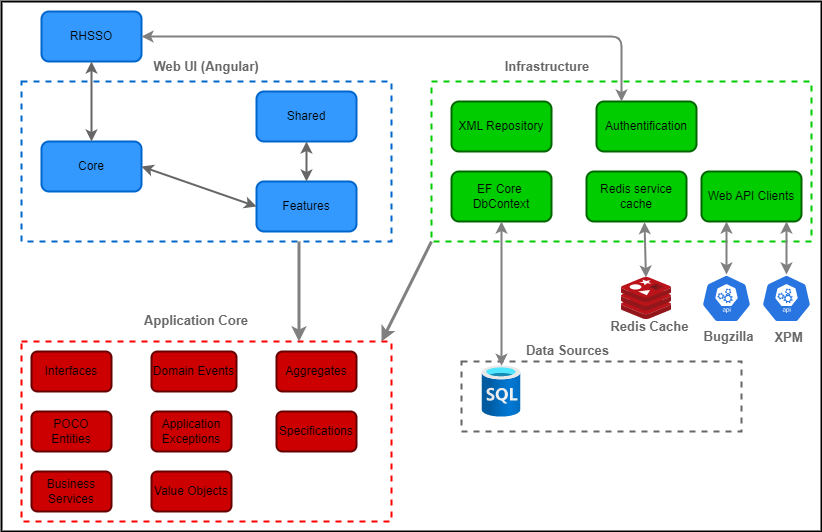

The diagram above was exported from draw.io. Its source (the exported page's mxGraphModel, read from the mxfile embedded in the PNG):
<mxGraphModel dx="939" dy="1764" grid="1" gridSize="10" guides="1" tooltips="1" connect="1" arrows="1" fold="1" page="1" pageScale="1" pageWidth="850" pageHeight="1100" background="#ffffff" math="0" shadow="0">
  <root>
    <mxCell id="0" />
    <mxCell id="1" parent="0" />
    <mxCell id="46" value="" style="rounded=0;whiteSpace=wrap;html=1;strokeColor=#000000;strokeWidth=2;fontSize=13;fontColor=#666666;fillColor=none;" vertex="1" parent="1">
      <mxGeometry x="20" width="820" height="530" as="geometry" />
    </mxCell>
    <mxCell id="2" value="" style="rounded=0;whiteSpace=wrap;html=1;fillColor=none;fontColor=#ffffff;strokeColor=#0066CC;dashed=1;strokeWidth=2;" vertex="1" parent="1">
      <mxGeometry x="40" y="80" width="370" height="160" as="geometry" />
    </mxCell>
    <mxCell id="37" style="edgeStyle=none;html=1;entryX=0.973;entryY=0;entryDx=0;entryDy=0;entryPerimeter=0;strokeColor=#808080;fontSize=13;fontColor=#000000;exitX=0;exitY=1;exitDx=0;exitDy=0;strokeWidth=3;" edge="1" parent="1" source="3" target="4">
      <mxGeometry relative="1" as="geometry" />
    </mxCell>
    <mxCell id="3" value="" style="rounded=0;whiteSpace=wrap;html=1;fillColor=none;fontColor=#ffffff;strokeColor=#00CC00;dashed=1;strokeWidth=2;" vertex="1" parent="1">
      <mxGeometry x="450" y="80" width="380" height="160" as="geometry" />
    </mxCell>
    <mxCell id="4" value="" style="rounded=0;whiteSpace=wrap;html=1;fillColor=none;fontColor=#ffffff;strokeColor=#FF0000;dashed=1;strokeWidth=2;" vertex="1" parent="1">
      <mxGeometry x="40" y="340" width="370" height="180" as="geometry" />
    </mxCell>
    <mxCell id="5" value="" style="rounded=0;whiteSpace=wrap;html=1;fillColor=none;fontColor=#ffffff;strokeColor=#666666;dashed=1;strokeWidth=2;" vertex="1" parent="1">
      <mxGeometry x="480" y="360" width="280" height="70" as="geometry" />
    </mxCell>
    <mxCell id="6" value="Core" style="rounded=1;whiteSpace=wrap;html=1;strokeColor=#0066CC;strokeWidth=2;fillColor=#3399FF;" vertex="1" parent="1">
      <mxGeometry x="60" y="140" width="100" height="50" as="geometry" />
    </mxCell>
    <mxCell id="7" value="Features" style="rounded=1;whiteSpace=wrap;html=1;strokeColor=#0066CC;strokeWidth=2;fillColor=#3399FF;" vertex="1" parent="1">
      <mxGeometry x="275" y="180" width="100" height="50" as="geometry" />
    </mxCell>
    <mxCell id="8" value="Shared" style="rounded=1;whiteSpace=wrap;html=1;strokeColor=#0066CC;strokeWidth=2;fillColor=#3399FF;" vertex="1" parent="1">
      <mxGeometry x="275" y="90" width="100" height="50" as="geometry" />
    </mxCell>
    <mxCell id="9" value="Domain Events" style="rounded=1;whiteSpace=wrap;html=1;strokeColor=#660000;strokeWidth=2;fillColor=#CC0000;" vertex="1" parent="1">
      <mxGeometry x="170" y="350" width="85" height="40" as="geometry" />
    </mxCell>
    <mxCell id="10" value="EF Core&amp;nbsp;&lt;br&gt;DbContext" style="rounded=1;whiteSpace=wrap;html=1;strokeColor=#006600;strokeWidth=2;fillColor=#00CC00;" vertex="1" parent="1">
      <mxGeometry x="470" y="170" width="100" height="50" as="geometry" />
    </mxCell>
    <mxCell id="11" value="Redis service cache" style="rounded=1;whiteSpace=wrap;html=1;strokeColor=#006600;strokeWidth=2;fillColor=#00CC00;" vertex="1" parent="1">
      <mxGeometry x="605" y="170" width="100" height="50" as="geometry" />
    </mxCell>
    <mxCell id="12" value="Web API Clients" style="rounded=1;whiteSpace=wrap;html=1;strokeColor=#006600;strokeWidth=2;fillColor=#00CC00;" vertex="1" parent="1">
      <mxGeometry x="720" y="170" width="100" height="50" as="geometry" />
    </mxCell>
    <mxCell id="13" value="" style="sketch=0;html=1;dashed=0;whitespace=wrap;fillColor=#2875E2;strokeColor=#ffffff;points=[[0.005,0.63,0],[0.1,0.2,0],[0.9,0.2,0],[0.5,0,0],[0.995,0.63,0],[0.72,0.99,0],[0.5,1,0],[0.28,0.99,0]];verticalLabelPosition=bottom;align=center;verticalAlign=top;shape=mxgraph.kubernetes.icon;prIcon=api;strokeWidth=2;" vertex="1" parent="1">
      <mxGeometry x="720" y="273" width="50" height="48" as="geometry" />
    </mxCell>
    <mxCell id="14" value="" style="sketch=0;aspect=fixed;html=1;points=[];align=center;image;fontSize=12;image=img/lib/mscae/Cache_Redis_Product.svg;strokeColor=#006600;strokeWidth=2;fillColor=#00CC00;" vertex="1" parent="1">
      <mxGeometry x="640" y="276" width="50" height="42" as="geometry" />
    </mxCell>
    <mxCell id="15" value="" style="aspect=fixed;html=1;points=[];align=center;image;fontSize=12;image=img/lib/azure2/databases/SQL_Database.svg;strokeColor=#006600;strokeWidth=2;fillColor=#00CC00;" vertex="1" parent="1">
      <mxGeometry x="500.68" y="364.25" width="38.63" height="51.5" as="geometry" />
    </mxCell>
    <mxCell id="16" value="XML Repository" style="rounded=1;whiteSpace=wrap;html=1;strokeColor=#006600;strokeWidth=2;fillColor=#00CC00;" vertex="1" parent="1">
      <mxGeometry x="470" y="100" width="100" height="50" as="geometry" />
    </mxCell>
    <mxCell id="17" value="" style="endArrow=classic;startArrow=classic;html=1;strokeColor=#808080;strokeWidth=2;" edge="1" parent="1" source="15" target="10">
      <mxGeometry width="50" height="50" relative="1" as="geometry">
        <mxPoint x="530" y="340" as="sourcePoint" />
        <mxPoint x="600" y="310" as="targetPoint" />
      </mxGeometry>
    </mxCell>
    <mxCell id="18" value="" style="endArrow=classic;startArrow=classic;html=1;strokeColor=#808080;entryX=0.58;entryY=1.013;entryDx=0;entryDy=0;entryPerimeter=0;strokeWidth=2;" edge="1" parent="1" source="14" target="11">
      <mxGeometry width="50" height="50" relative="1" as="geometry">
        <mxPoint x="540" y="350" as="sourcePoint" />
        <mxPoint x="540" y="230" as="targetPoint" />
      </mxGeometry>
    </mxCell>
    <mxCell id="19" value="Data Sources" style="text;html=1;strokeColor=none;fillColor=none;align=center;verticalAlign=middle;whiteSpace=wrap;rounded=0;strokeWidth=2;fontColor=#666666;fontStyle=1;fontSize=13;" vertex="1" parent="1">
      <mxGeometry x="539.3100000000001" y="334.25" width="95" height="30" as="geometry" />
    </mxCell>
    <mxCell id="20" value="" style="endArrow=classic;startArrow=classic;html=1;strokeColor=#808080;entryX=0.25;entryY=1;entryDx=0;entryDy=0;strokeWidth=2;" edge="1" parent="1" source="13" target="12">
      <mxGeometry width="50" height="50" relative="1" as="geometry">
        <mxPoint x="674.4499017681728" y="286" as="sourcePoint" />
        <mxPoint x="673" y="230.64999999999998" as="targetPoint" />
      </mxGeometry>
    </mxCell>
    <mxCell id="21" value="Interfaces" style="rounded=1;whiteSpace=wrap;html=1;strokeColor=#660000;strokeWidth=2;fillColor=#CC0000;" vertex="1" parent="1">
      <mxGeometry x="50" y="350" width="80" height="40" as="geometry" />
    </mxCell>
    <mxCell id="22" value="Aggregates" style="rounded=1;whiteSpace=wrap;html=1;strokeColor=#660000;strokeWidth=2;fillColor=#CC0000;" vertex="1" parent="1">
      <mxGeometry x="295" y="350" width="80" height="40" as="geometry" />
    </mxCell>
    <mxCell id="23" value="POCO Entities" style="rounded=1;whiteSpace=wrap;html=1;strokeColor=#660000;strokeWidth=2;fillColor=#CC0000;" vertex="1" parent="1">
      <mxGeometry x="50" y="410" width="80" height="40" as="geometry" />
    </mxCell>
    <mxCell id="24" value="Application Exceptions" style="rounded=1;whiteSpace=wrap;html=1;strokeColor=#660000;strokeWidth=2;fillColor=#CC0000;" vertex="1" parent="1">
      <mxGeometry x="170" y="410" width="80" height="40" as="geometry" />
    </mxCell>
    <mxCell id="25" value="Specifications" style="rounded=1;whiteSpace=wrap;html=1;strokeColor=#660000;strokeWidth=2;fillColor=#CC0000;" vertex="1" parent="1">
      <mxGeometry x="295" y="410" width="80" height="40" as="geometry" />
    </mxCell>
    <mxCell id="26" value="Business Services" style="rounded=1;whiteSpace=wrap;html=1;strokeColor=#660000;strokeWidth=2;fillColor=#CC0000;" vertex="1" parent="1">
      <mxGeometry x="50" y="470" width="80" height="40" as="geometry" />
    </mxCell>
    <mxCell id="27" value="Value Objects" style="rounded=1;whiteSpace=wrap;html=1;strokeColor=#660000;strokeWidth=2;fillColor=#CC0000;" vertex="1" parent="1">
      <mxGeometry x="170" y="470" width="80" height="40" as="geometry" />
    </mxCell>
    <mxCell id="28" value="RHSSO" style="rounded=1;whiteSpace=wrap;html=1;strokeColor=#0066CC;strokeWidth=2;fillColor=#3399FF;" vertex="1" parent="1">
      <mxGeometry x="60" y="10" width="100" height="50" as="geometry" />
    </mxCell>
    <mxCell id="29" value="" style="endArrow=classic;startArrow=classic;html=1;strokeColor=#666666;entryX=0.5;entryY=1;entryDx=0;entryDy=0;strokeWidth=2;" edge="1" parent="1" source="6" target="28">
      <mxGeometry width="50" height="50" relative="1" as="geometry">
        <mxPoint x="540.0043397435898" y="374.25" as="sourcePoint" />
        <mxPoint x="540.000641025641" y="230" as="targetPoint" />
      </mxGeometry>
    </mxCell>
    <mxCell id="30" value="" style="endArrow=classic;startArrow=classic;html=1;strokeColor=#666666;entryX=0;entryY=0.5;entryDx=0;entryDy=0;exitX=1;exitY=0.5;exitDx=0;exitDy=0;strokeWidth=2;" edge="1" parent="1" source="6" target="7">
      <mxGeometry width="50" height="50" relative="1" as="geometry">
        <mxPoint x="120" y="150" as="sourcePoint" />
        <mxPoint x="120" y="70" as="targetPoint" />
      </mxGeometry>
    </mxCell>
    <mxCell id="31" value="" style="endArrow=classic;startArrow=classic;html=1;strokeColor=#666666;entryX=0.5;entryY=0;entryDx=0;entryDy=0;exitX=0.5;exitY=1;exitDx=0;exitDy=0;strokeWidth=2;" edge="1" parent="1" source="8" target="7">
      <mxGeometry width="50" height="50" relative="1" as="geometry">
        <mxPoint x="170" y="175" as="sourcePoint" />
        <mxPoint x="285" y="215" as="targetPoint" />
      </mxGeometry>
    </mxCell>
    <mxCell id="32" value="Authentification" style="rounded=1;whiteSpace=wrap;html=1;strokeColor=#006600;strokeWidth=2;fillColor=#00CC00;" vertex="1" parent="1">
      <mxGeometry x="615" y="100" width="100" height="50" as="geometry" />
    </mxCell>
    <mxCell id="33" value="" style="endArrow=classic;startArrow=classic;html=1;strokeColor=#808080;entryX=1;entryY=0.5;entryDx=0;entryDy=0;exitX=0.25;exitY=0;exitDx=0;exitDy=0;strokeWidth=2;" edge="1" parent="1" source="32" target="28">
      <mxGeometry width="50" height="50" relative="1" as="geometry">
        <mxPoint x="540.0043397435898" y="374.25" as="sourcePoint" />
        <mxPoint x="540.000641025641" y="230" as="targetPoint" />
        <Array as="points">
          <mxPoint x="640" y="35" />
        </Array>
      </mxGeometry>
    </mxCell>
    <mxCell id="34" value="Application Core" style="text;html=1;strokeColor=none;fillColor=none;align=center;verticalAlign=middle;whiteSpace=wrap;rounded=0;strokeWidth=2;fontColor=#666666;fontStyle=1;fontSize=13;" vertex="1" parent="1">
      <mxGeometry x="160" y="304.25" width="110" height="30" as="geometry" />
    </mxCell>
    <mxCell id="35" value="Infrastructure" style="text;html=1;strokeColor=none;fillColor=none;align=center;verticalAlign=middle;whiteSpace=wrap;rounded=0;strokeWidth=2;fontColor=#666666;fontStyle=1;fontSize=13;" vertex="1" parent="1">
      <mxGeometry x="510.69" y="50" width="110" height="30" as="geometry" />
    </mxCell>
    <mxCell id="36" value="Web UI (Angular)" style="text;html=1;strokeColor=none;fillColor=none;align=center;verticalAlign=middle;whiteSpace=wrap;rounded=0;strokeWidth=2;fontColor=#666666;fontStyle=1;fontSize=13;" vertex="1" parent="1">
      <mxGeometry x="170" y="50" width="110" height="30" as="geometry" />
    </mxCell>
    <mxCell id="38" style="edgeStyle=none;html=1;entryX=0.75;entryY=0;entryDx=0;entryDy=0;strokeColor=#808080;fontSize=13;fontColor=#000000;exitX=0.75;exitY=1;exitDx=0;exitDy=0;strokeWidth=3;" edge="1" parent="1" source="2" target="4">
      <mxGeometry relative="1" as="geometry">
        <mxPoint x="460" y="250" as="sourcePoint" />
        <mxPoint x="410.01" y="350" as="targetPoint" />
      </mxGeometry>
    </mxCell>
    <mxCell id="40" value="Redis Cache" style="text;html=1;strokeColor=none;fillColor=none;align=center;verticalAlign=middle;whiteSpace=wrap;rounded=0;strokeWidth=2;fontColor=#666666;fontStyle=1;fontSize=13;" vertex="1" parent="1">
      <mxGeometry x="620.69" y="310" width="95" height="30" as="geometry" />
    </mxCell>
    <mxCell id="41" value="" style="sketch=0;html=1;dashed=0;whitespace=wrap;fillColor=#2875E2;strokeColor=#ffffff;points=[[0.005,0.63,0],[0.1,0.2,0],[0.9,0.2,0],[0.5,0,0],[0.995,0.63,0],[0.72,0.99,0],[0.5,1,0],[0.28,0.99,0]];verticalLabelPosition=bottom;align=center;verticalAlign=top;shape=mxgraph.kubernetes.icon;prIcon=api;strokeWidth=2;" vertex="1" parent="1">
      <mxGeometry x="780" y="273" width="50" height="48" as="geometry" />
    </mxCell>
    <mxCell id="42" value="" style="endArrow=classic;startArrow=classic;html=1;strokeColor=#808080;strokeWidth=2;exitX=0.5;exitY=0;exitDx=0;exitDy=0;exitPerimeter=0;" edge="1" parent="1" source="41">
      <mxGeometry width="50" height="50" relative="1" as="geometry">
        <mxPoint x="800" y="280" as="sourcePoint" />
        <mxPoint x="805" y="220" as="targetPoint" />
      </mxGeometry>
    </mxCell>
    <mxCell id="44" value="XPM" style="text;html=1;strokeColor=none;fillColor=none;align=center;verticalAlign=middle;whiteSpace=wrap;rounded=0;strokeWidth=2;fontColor=#666666;fontStyle=1;fontSize=13;" vertex="1" parent="1">
      <mxGeometry x="780" y="321" width="55" height="30" as="geometry" />
    </mxCell>
    <mxCell id="45" value="Bugzilla" style="text;html=1;strokeColor=none;fillColor=none;align=center;verticalAlign=middle;whiteSpace=wrap;rounded=0;strokeWidth=2;fontColor=#666666;fontStyle=1;fontSize=13;" vertex="1" parent="1">
      <mxGeometry x="720" y="320" width="55" height="30" as="geometry" />
    </mxCell>
  </root>
</mxGraphModel>